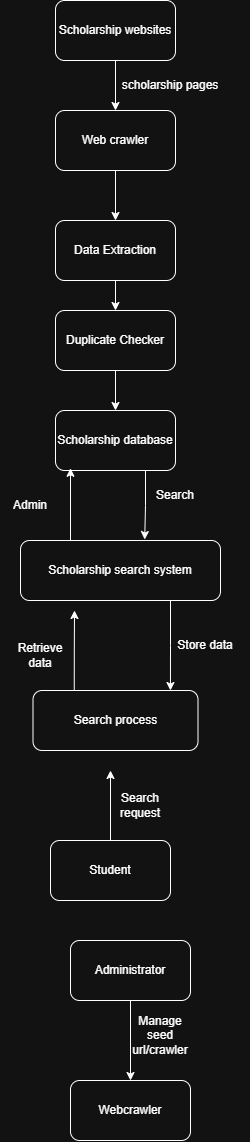

The diagram above was exported from draw.io. Its source (the exported page's mxGraphModel, read from the mxfile embedded in the PNG):
<mxGraphModel dx="847" dy="459" grid="1" gridSize="10" guides="1" tooltips="1" connect="1" arrows="1" fold="1" page="1" pageScale="1" pageWidth="850" pageHeight="1100" math="0" shadow="0">
  <root>
    <mxCell id="0" />
    <mxCell id="1" parent="0" />
    <mxCell id="CxBFlfYndBLRh53SHB_7-8" edge="1" parent="1" source="CxBFlfYndBLRh53SHB_7-2" style="edgeStyle=orthogonalEdgeStyle;rounded=0;orthogonalLoop=1;jettySize=auto;html=1;exitX=0.5;exitY=1;exitDx=0;exitDy=0;entryX=0.5;entryY=0;entryDx=0;entryDy=0;" target="CxBFlfYndBLRh53SHB_7-3">
      <mxGeometry relative="1" as="geometry" />
    </mxCell>
    <mxCell id="CxBFlfYndBLRh53SHB_7-2" parent="1" style="rounded=1;whiteSpace=wrap;html=1;" value="Scholarship websites" vertex="1">
      <mxGeometry height="60" width="120" x="305" y="10" as="geometry" />
    </mxCell>
    <mxCell id="CxBFlfYndBLRh53SHB_7-10" edge="1" parent="1" source="CxBFlfYndBLRh53SHB_7-3" style="edgeStyle=orthogonalEdgeStyle;rounded=0;orthogonalLoop=1;jettySize=auto;html=1;exitX=0.5;exitY=1;exitDx=0;exitDy=0;entryX=0.5;entryY=0;entryDx=0;entryDy=0;" target="CxBFlfYndBLRh53SHB_7-4">
      <mxGeometry relative="1" as="geometry" />
    </mxCell>
    <mxCell id="CxBFlfYndBLRh53SHB_7-3" parent="1" style="rounded=1;whiteSpace=wrap;html=1;" value="Web crawler" vertex="1">
      <mxGeometry height="60" width="120" x="305" y="120" as="geometry" />
    </mxCell>
    <mxCell id="CxBFlfYndBLRh53SHB_7-11" edge="1" parent="1" source="CxBFlfYndBLRh53SHB_7-4" style="edgeStyle=orthogonalEdgeStyle;rounded=0;orthogonalLoop=1;jettySize=auto;html=1;exitX=0.5;exitY=1;exitDx=0;exitDy=0;entryX=0.5;entryY=0;entryDx=0;entryDy=0;" target="CxBFlfYndBLRh53SHB_7-5">
      <mxGeometry relative="1" as="geometry" />
    </mxCell>
    <mxCell id="CxBFlfYndBLRh53SHB_7-4" parent="1" style="rounded=1;whiteSpace=wrap;html=1;" value="Data Extraction" vertex="1">
      <mxGeometry height="60" width="120" x="305" y="230" as="geometry" />
    </mxCell>
    <mxCell id="CxBFlfYndBLRh53SHB_7-12" edge="1" parent="1" source="CxBFlfYndBLRh53SHB_7-5" style="edgeStyle=orthogonalEdgeStyle;rounded=0;orthogonalLoop=1;jettySize=auto;html=1;exitX=0.5;exitY=1;exitDx=0;exitDy=0;entryX=0.5;entryY=0;entryDx=0;entryDy=0;" target="CxBFlfYndBLRh53SHB_7-6">
      <mxGeometry relative="1" as="geometry" />
    </mxCell>
    <mxCell id="CxBFlfYndBLRh53SHB_7-5" parent="1" style="rounded=1;whiteSpace=wrap;html=1;" value="Duplicate Checker" vertex="1">
      <mxGeometry height="60" width="120" x="305" y="320" as="geometry" />
    </mxCell>
    <mxCell id="CxBFlfYndBLRh53SHB_7-6" parent="1" style="rounded=1;whiteSpace=wrap;html=1;" value="Scholarship database" vertex="1">
      <mxGeometry height="60" width="120" x="305" y="420" as="geometry" />
    </mxCell>
    <mxCell id="CxBFlfYndBLRh53SHB_7-7" parent="1" style="rounded=1;whiteSpace=wrap;html=1;" value="Scholarship search system" vertex="1">
      <mxGeometry height="60" width="200" x="270" y="550" as="geometry" />
    </mxCell>
    <mxCell id="CxBFlfYndBLRh53SHB_7-14" edge="1" parent="1" source="CxBFlfYndBLRh53SHB_7-6" style="edgeStyle=orthogonalEdgeStyle;rounded=0;orthogonalLoop=1;jettySize=auto;html=1;exitX=0.75;exitY=1;exitDx=0;exitDy=0;entryX=0.621;entryY=-0.016;entryDx=0;entryDy=0;entryPerimeter=0;" target="CxBFlfYndBLRh53SHB_7-7">
      <mxGeometry relative="1" as="geometry" />
    </mxCell>
    <mxCell id="CxBFlfYndBLRh53SHB_7-15" edge="1" parent="1" source="CxBFlfYndBLRh53SHB_7-7" style="edgeStyle=orthogonalEdgeStyle;rounded=0;orthogonalLoop=1;jettySize=auto;html=1;exitX=0.25;exitY=0;exitDx=0;exitDy=0;entryX=0.125;entryY=0.963;entryDx=0;entryDy=0;entryPerimeter=0;" target="CxBFlfYndBLRh53SHB_7-6">
      <mxGeometry relative="1" as="geometry" />
    </mxCell>
    <mxCell id="CxBFlfYndBLRh53SHB_7-16" parent="1" style="text;html=1;whiteSpace=wrap;strokeColor=none;fillColor=none;align=center;verticalAlign=middle;rounded=0;" value="Search" vertex="1">
      <mxGeometry height="30" width="60" x="395" y="490" as="geometry" />
    </mxCell>
    <mxCell id="CxBFlfYndBLRh53SHB_7-17" parent="1" style="text;html=1;whiteSpace=wrap;strokeColor=none;fillColor=none;align=center;verticalAlign=middle;rounded=0;" value="Admin" vertex="1">
      <mxGeometry height="30" width="60" x="250" y="500" as="geometry" />
    </mxCell>
    <mxCell id="CxBFlfYndBLRh53SHB_7-22" edge="1" parent="1" source="CxBFlfYndBLRh53SHB_7-20" style="edgeStyle=orthogonalEdgeStyle;rounded=0;orthogonalLoop=1;jettySize=auto;html=1;exitX=0.25;exitY=0;exitDx=0;exitDy=0;">
      <mxGeometry relative="1" as="geometry">
        <mxPoint x="324" y="620" as="targetPoint" />
      </mxGeometry>
    </mxCell>
    <mxCell id="CxBFlfYndBLRh53SHB_7-20" parent="1" style="rounded=1;whiteSpace=wrap;html=1;" value="Search process" vertex="1">
      <mxGeometry height="60" width="165" x="282.5" y="700" as="geometry" />
    </mxCell>
    <mxCell id="CxBFlfYndBLRh53SHB_7-23" edge="1" parent="1" source="CxBFlfYndBLRh53SHB_7-7" style="edgeStyle=orthogonalEdgeStyle;rounded=0;orthogonalLoop=1;jettySize=auto;html=1;exitX=0.75;exitY=1;exitDx=0;exitDy=0;entryX=0.833;entryY=0;entryDx=0;entryDy=0;entryPerimeter=0;" target="CxBFlfYndBLRh53SHB_7-20">
      <mxGeometry relative="1" as="geometry" />
    </mxCell>
    <mxCell id="CxBFlfYndBLRh53SHB_7-24" parent="1" style="text;html=1;whiteSpace=wrap;strokeColor=none;fillColor=none;align=center;verticalAlign=middle;rounded=0;" value="Store data" vertex="1">
      <mxGeometry height="30" width="90" x="410" y="640" as="geometry" />
    </mxCell>
    <mxCell id="CxBFlfYndBLRh53SHB_7-25" parent="1" style="text;html=1;whiteSpace=wrap;strokeColor=none;fillColor=none;align=center;verticalAlign=middle;rounded=0;" value="Retrieve data" vertex="1">
      <mxGeometry height="30" width="60" x="260" y="650" as="geometry" />
    </mxCell>
    <mxCell id="CxBFlfYndBLRh53SHB_7-28" edge="1" parent="1" source="CxBFlfYndBLRh53SHB_7-26" style="edgeStyle=orthogonalEdgeStyle;rounded=0;orthogonalLoop=1;jettySize=auto;html=1;exitX=0.5;exitY=0;exitDx=0;exitDy=0;">
      <mxGeometry relative="1" as="geometry">
        <mxPoint x="360" y="780" as="targetPoint" />
      </mxGeometry>
    </mxCell>
    <mxCell id="CxBFlfYndBLRh53SHB_7-26" parent="1" style="rounded=1;whiteSpace=wrap;html=1;" value="Student" vertex="1">
      <mxGeometry height="60" width="120" x="300" y="850" as="geometry" />
    </mxCell>
    <mxCell id="CxBFlfYndBLRh53SHB_7-29" parent="1" style="text;html=1;whiteSpace=wrap;strokeColor=none;fillColor=none;align=center;verticalAlign=middle;rounded=0;" value="Search request" vertex="1">
      <mxGeometry height="30" width="60" x="360" y="800" as="geometry" />
    </mxCell>
    <mxCell id="CxBFlfYndBLRh53SHB_7-32" edge="1" parent="1" source="CxBFlfYndBLRh53SHB_7-30" style="edgeStyle=orthogonalEdgeStyle;rounded=0;orthogonalLoop=1;jettySize=auto;html=1;exitX=0.5;exitY=1;exitDx=0;exitDy=0;entryX=0.5;entryY=0;entryDx=0;entryDy=0;" target="CxBFlfYndBLRh53SHB_7-31">
      <mxGeometry relative="1" as="geometry" />
    </mxCell>
    <mxCell id="CxBFlfYndBLRh53SHB_7-30" parent="1" style="rounded=1;whiteSpace=wrap;html=1;" value="Administrator" vertex="1">
      <mxGeometry height="60" width="120" x="320" y="950" as="geometry" />
    </mxCell>
    <mxCell id="CxBFlfYndBLRh53SHB_7-31" parent="1" style="rounded=1;whiteSpace=wrap;html=1;labelBackgroundColor=default;" value="Webcrawler" vertex="1">
      <mxGeometry height="60" width="120" x="320" y="1090" as="geometry" />
    </mxCell>
    <mxCell id="CxBFlfYndBLRh53SHB_7-33" parent="1" style="text;html=1;whiteSpace=wrap;strokeColor=none;fillColor=none;align=center;verticalAlign=middle;rounded=0;" value="Manage seed url/crawler" vertex="1">
      <mxGeometry height="30" width="60" x="380" y="1030" as="geometry" />
    </mxCell>
    <mxCell id="CxBFlfYndBLRh53SHB_7-34" parent="1" style="text;html=1;whiteSpace=wrap;strokeColor=none;fillColor=none;align=center;verticalAlign=middle;rounded=0;" value="scholarship pages" vertex="1">
      <mxGeometry height="30" width="100" x="370" y="80" as="geometry" />
    </mxCell>
  </root>
</mxGraphModel>